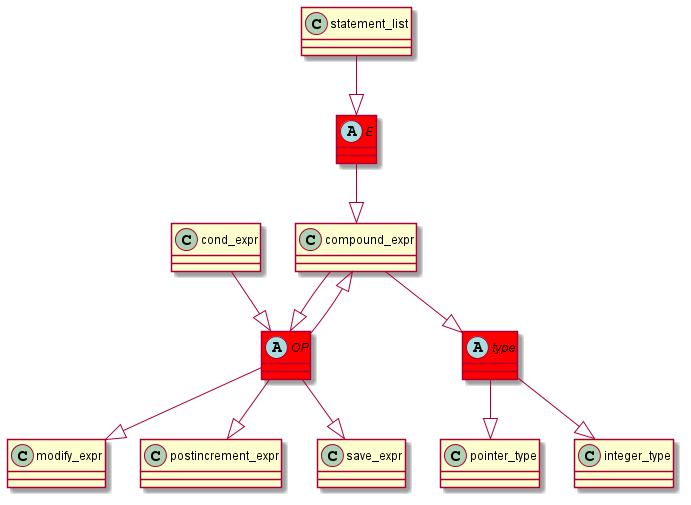

The diagram above was rendered by PlantUML. Its source (embedded in the PNG):
@startuml
abstract class	E	 #red	
E	 --|> 	compound_expr	
statement_list	 --|> 	E	
abstract class	type	 #red	
type	 --|> 	pointer_type	
compound_expr	 --|> 	type	
abstract class	OP	 #red	
OP	 --|> 	modify_expr	
compound_expr	 --|> 	OP	
OP	 --|> 	postincrement_expr	
type	 --|> 	integer_type	
OP	 --|> 	save_expr	
OP	 --|> 	compound_expr	
cond_expr	 --|> 	OP	
@enduml